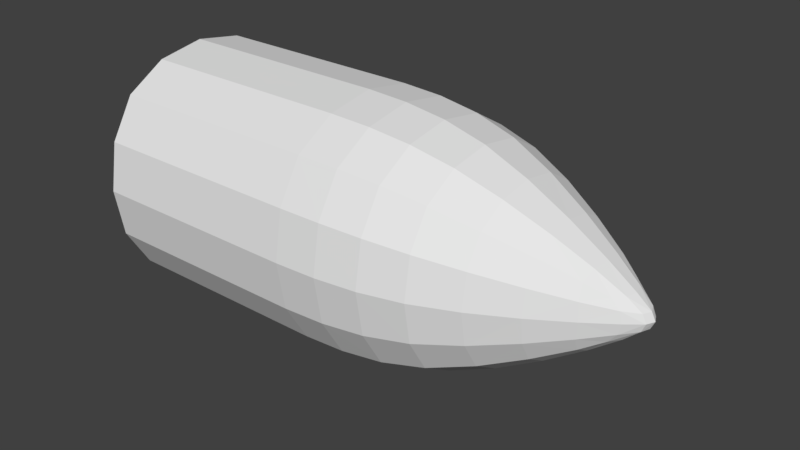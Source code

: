 # Source: Cannon_Shell_Basic.blend  (saved by Blender 2.78.0; exported with 4.5.12 LTS)
import bpy
from mathutils import Matrix  # noqa: F401  (used for matrix-valued properties, if any)

bpy.ops.wm.read_factory_settings(use_empty=True)
scene = bpy.context.scene
scene.name = 'Scene'

# ---- collections
col_collection_1 = bpy.data.collections.new('Collection 1'); scene.collection.children.link(col_collection_1)

# ---- materials (node trees are filled in below, after node groups)
mat_material = bpy.data.materials.new('Material')
mat_material.alpha_threshold = 0.0
mat_material.use_transparent_shadow = False
mat_material.roughness = 0.5
mat_material.line_color = (0.0, 0.0, 0.0, 1.0)

# ---- material node trees

# ---- world
world_world = bpy.data.worlds.new('World'); scene.world = world_world
world_world.color = (0.05088, 0.05088, 0.05088)
world_world.use_sun_shadow = False
world_world.sun_shadow_jitter_overblur = 0.0
world_world.cycles.sampling_method = 'MANUAL'

# ---- meshes
me_cube = bpy.data.meshes.new('Cube')
me_cube.from_pydata([(-0.1525, 6.286e-09, -0.1492), (-0.09781, 0.0, -0.1492), (-0.1525, -0.05967, -0.1392), (-0.208, 1.397e-08, -0.1492), (-0.1525, 0.05967, -0.1392), (-0.09781, 0.05967, -0.1392), (-0.09781, -0.05967, -0.1392), (-0.208, -0.05967, -0.1392), (-0.208, 0.05967, -0.1392), (-0.1525, -1.473e-08, 0.1492), (-0.1525, 0.05967, 0.1392), (-0.208, 9.313e-10, 0.1492), (-0.1525, -0.05967, 0.1392), (-0.09781, -3.26e-08, 0.1492), (-0.09781, 0.05967, 0.1392), (-0.208, 0.05967, 0.1392), (-0.208, -0.05967, 0.1392), (-0.09781, -0.05967, 0.1392), (0.2643, -0.07656, 0.0), (0.2141, -0.1041, 0.0), (0.2639, -0.07173, -0.03103), (0.3093, -0.04808, 0.0), (0.2639, -0.07173, 0.03103), (0.2141, -0.09715, 0.04164), (0.2141, -0.09715, -0.04164), (0.3074, -0.04596, -0.02085), (0.3074, -0.04596, 0.02085), (-0.1525, -0.1492, 0.0), (-0.09781, -0.1492, 0.0), (-0.1525, -0.1392, 0.05967), (-0.208, -0.1492, 0.0), (-0.1525, -0.1392, -0.05967), (-0.09781, -0.1392, -0.05967), (-0.09781, -0.1392, 0.05967), (-0.208, -0.1392, 0.05967), (-0.208, -0.1392, -0.05967), (-0.2638, 2.189e-08, 0.0), (-0.2638, -0.07459, 0.0), (-0.2638, 1.863e-08, 0.07459), (-0.2638, 0.07459, 0.0), (-0.2638, 2.421e-08, -0.07459), (-0.2638, -0.06961, -0.06962), (-0.2638, -0.06961, 0.06962), (-0.2638, 0.06962, 0.06962), (-0.2638, 0.06962, -0.06962), (-0.1525, 0.1492, 0.0), (-0.09781, 0.1492, 0.0), (-0.1525, 0.1392, -0.05967), (-0.208, 0.1492, 0.0), (-0.1525, 0.1392, 0.05967), (-0.09781, 0.1392, 0.05967), (-0.09781, 0.1392, -0.05967), (-0.208, 0.1392, -0.05967), (-0.208, 0.1392, 0.05967), (0.3654, -7.808e-08, 0.0), (0.3608, 0.00956, 0.0), (0.3608, -8.172e-08, 0.009561), (0.3608, -0.009561, 0.0), (0.3608, -7.427e-08, -0.009561), (0.3564, 0.01001, -0.01001), (0.3564, 0.01001, 0.01001), (0.3564, -0.01001, 0.01001), (0.3564, -0.01001, -0.01001), (0.2643, 0.07656, 0.0), (0.2141, 0.1041, 0.0), (0.2639, 0.07173, 0.03103), (0.3093, 0.04808, 0.0), (0.2639, 0.07173, -0.03103), (0.2141, 0.09715, -0.04164), (0.2141, 0.09715, 0.04164), (0.3074, 0.04596, 0.02085), (0.3074, 0.04596, -0.02085), (0.2643, -5.355e-08, -0.07656), (0.2141, -4.377e-08, -0.1041), (0.2639, 0.03103, -0.07173), (0.3093, -6.24e-08, -0.04808), (0.2639, -0.03103, -0.07173), (0.2141, -0.04164, -0.09715), (0.2141, 0.04164, -0.09715), (0.3074, 0.02085, -0.04596), (0.3074, -0.02085, -0.04596), (0.2643, -1.016e-07, 0.07656), (0.2141, -1.071e-07, 0.1041), (0.2639, -0.03103, 0.07173), (0.3093, -9.36e-08, 0.04808), (0.2639, 0.03103, 0.07173), (0.2141, 0.04164, 0.09715), (0.2141, -0.04164, 0.09715), (0.3074, -0.02085, 0.04596), (0.3074, 0.02085, 0.04596), (0.05918, 0.1469, 0.0), (0.1102, 0.1402, 0.0), (0.05918, 0.1371, -0.05877), (0.007914, 0.1492, 0.0), (0.05918, 0.1371, 0.05877), (0.1102, 0.1308, 0.05606), (0.1102, 0.1308, -0.05606), (0.007914, 0.1392, -0.05967), (0.007914, 0.1392, 0.05967), (0.05918, -0.1469, 0.0), (0.1102, -0.1402, 0.0), (0.05918, -0.1371, 0.05877), (0.007914, -0.1492, 0.0), (0.05918, -0.1371, -0.05877), (0.1102, -0.1308, -0.05606), (0.1102, -0.1308, 0.05606), (0.007914, -0.1392, 0.05967), (0.007914, -0.1392, -0.05967), (0.05918, -8.76e-08, 0.1469), (0.05918, 0.05877, 0.1371), (0.007914, -7.171e-08, 0.1492), (0.05918, -0.05877, 0.1371), (0.1102, -9.965e-08, 0.1402), (0.1102, 0.05606, 0.1308), (0.007914, 0.05967, 0.1392), (0.007914, -0.05967, 0.1392), (0.1102, -0.05606, 0.1308), (0.05918, -2.049e-08, -0.1469), (0.1102, -2.794e-08, -0.1402), (0.05918, -0.05877, -0.1371), (0.007914, -1.397e-08, -0.1492), (0.05918, 0.05877, -0.1371), (0.1102, 0.05606, -0.1308), (0.1102, -0.05606, -0.1308), (0.007914, -0.05967, -0.1392), (0.007914, 0.05967, -0.1392), (0.1616, 0.05065, -0.1182), (0.1616, -3.562e-08, -0.1266), (0.1616, -0.05065, -0.1182), (-0.09781, 0.1094, -0.1094), (-0.1525, 0.1094, -0.1094), (-0.208, 0.1094, -0.1094), (0.1616, 0.1182, -0.05065), (0.1616, 0.1266, 0.0), (0.1616, 0.1182, 0.05065), (-0.09781, -0.1094, -0.1094), (-0.1525, -0.1094, -0.1094), (-0.208, -0.1094, -0.1094), (0.1616, -0.1182, -0.05065), (0.1616, -0.1266, 0.0), (0.1616, -0.1182, 0.05065), (-0.2638, -0.05967, -0.1392), (-0.2638, 2.235e-08, -0.1492), (-0.2638, 0.05967, -0.1392), (-0.2638, -0.1392, -0.05967), (-0.2638, -0.1492, 0.0), (-0.2638, -0.1392, 0.05967), (-0.2638, 0.1392, -0.05967), (-0.2638, 0.1492, 0.0), (-0.2638, 0.1392, 0.05967), (0.1616, 0.05065, 0.1182), (0.1616, -1.066e-07, 0.1266), (0.1616, -0.05065, 0.1182), (-0.09781, 0.1094, 0.1094), (-0.1525, 0.1094, 0.1094), (-0.208, 0.1094, 0.1094), (-0.09781, -0.1094, 0.1094), (-0.1525, -0.1094, 0.1094), (-0.208, -0.1094, 0.1094), (-0.2638, -0.05967, 0.1392), (-0.2638, 1.676e-08, 0.1492), (-0.2638, 0.05967, 0.1392), (0.3398, 0.01316, -0.024), (0.3433, -6.979e-08, -0.02397), (0.3398, -0.01316, -0.024), (0.3398, 0.024, -0.01316), (0.3433, 0.02397, 0.0), (0.3398, 0.024, 0.01316), (0.3398, -0.024, -0.01316), (0.3433, -0.02397, 0.0), (0.3398, -0.024, 0.01316), (0.3398, 0.01316, 0.024), (0.3433, -8.644e-08, 0.02397), (0.3398, -0.01316, 0.024), (0.2141, -0.07633, -0.07633), (0.2634, -0.05672, -0.05672), (0.3055, -0.03756, -0.03756), (0.3055, -0.03756, 0.03756), (0.2634, -0.05672, 0.05672), (0.2141, -0.07633, 0.07633), (0.2141, 0.07633, 0.07633), (0.2634, 0.05672, 0.05672), (0.3055, 0.03756, 0.03756), (0.3055, 0.03756, -0.03756), (0.2634, 0.05672, -0.05672), (0.2141, 0.07633, -0.07633), (0.1102, 0.1028, -0.1028), (0.05918, 0.1077, -0.1077), (0.007914, 0.1094, -0.1094), (0.1102, -0.1028, -0.1028), (0.05918, -0.1077, -0.1077), (0.007914, -0.1094, -0.1094), (0.1102, 0.1028, 0.1028), (0.05918, 0.1077, 0.1077), (0.007914, 0.1094, 0.1094), (0.1102, -0.1028, 0.1028), (0.05918, -0.1077, 0.1077), (0.007914, -0.1094, 0.1094), (-0.04421, 0.1392, -0.05967), (-0.04421, 0.1492, 0.0), (-0.04421, 0.1392, 0.05967), (-0.04421, -0.1392, 0.05967), (-0.04421, -0.1492, 0.0), (-0.04421, -0.1392, -0.05967), (-0.04421, 0.05967, 0.1392), (-0.04421, -5.215e-08, 0.1492), (-0.04421, -0.05967, 0.1392), (-0.04421, -0.05967, -0.1392), (-0.04421, -7.218e-09, -0.1492), (-0.04421, 0.05967, -0.1392), (0.1616, 0.09286, -0.09286), (0.1616, -0.09286, -0.09286), (-0.2638, -0.1094, -0.1094), (-0.2638, 0.1094, -0.1094), (0.1616, 0.09286, 0.09286), (0.1616, -0.09286, 0.09286), (-0.2638, -0.1094, 0.1094), (-0.2638, 0.1094, 0.1094), (0.3299, 0.02467, -0.02467), (0.3299, -0.02467, -0.02467), (0.3299, 0.02467, 0.02467), (0.3299, -0.02467, 0.02467), (-0.04421, 0.1094, -0.1094), (-0.04421, -0.1094, -0.1094), (-0.04421, 0.1094, 0.1094), (-0.04421, -0.1094, 0.1094)], [], [(0, 4, 5, 1), (1, 5, 209, 208), (4, 130, 129, 5), (5, 129, 222, 209), (0, 1, 6, 2), (2, 6, 135, 136), (1, 208, 207, 6), (6, 207, 223, 135), (0, 2, 7, 3), (3, 7, 141, 142), (2, 136, 137, 7), (7, 137, 212, 141), (0, 3, 8, 4), (4, 8, 131, 130), (3, 142, 143, 8), (8, 143, 213, 131), (9, 13, 14, 10), (10, 14, 153, 154), (13, 205, 204, 14), (14, 204, 224, 153), (9, 10, 15, 11), (11, 15, 161, 160), (10, 154, 155, 15), (15, 155, 217, 161), (9, 11, 16, 12), (12, 16, 158, 157), (11, 160, 159, 16), (16, 159, 216, 158), (9, 12, 17, 13), (13, 17, 206, 205), (12, 157, 156, 17), (17, 156, 225, 206), (18, 22, 23, 19), (19, 23, 140, 139), (22, 178, 179, 23), (23, 179, 215, 140), (18, 19, 24, 20), (20, 24, 174, 175), (19, 139, 138, 24), (24, 138, 211, 174), (18, 20, 25, 21), (21, 25, 168, 169), (20, 175, 176, 25), (25, 176, 219, 168), (18, 21, 26, 22), (22, 26, 177, 178), (21, 169, 170, 26), (26, 170, 221, 177), (27, 31, 32, 28), (28, 32, 203, 202), (31, 136, 135, 32), (32, 135, 223, 203), (27, 28, 33, 29), (29, 33, 156, 157), (28, 202, 201, 33), (33, 201, 225, 156), (27, 29, 34, 30), (30, 34, 146, 145), (29, 157, 158, 34), (34, 158, 216, 146), (27, 30, 35, 31), (31, 35, 137, 136), (30, 145, 144, 35), (35, 144, 212, 137), (36, 40, 41, 37), (37, 41, 144, 145), (40, 142, 141, 41), (41, 141, 212, 144), (36, 37, 42, 38), (38, 42, 159, 160), (37, 145, 146, 42), (42, 146, 216, 159), (36, 38, 43, 39), (39, 43, 149, 148), (38, 160, 161, 43), (43, 161, 217, 149), (36, 39, 44, 40), (40, 44, 143, 142), (39, 148, 147, 44), (44, 147, 213, 143), (45, 49, 50, 46), (46, 50, 200, 199), (49, 154, 153, 50), (50, 153, 224, 200), (45, 46, 51, 47), (47, 51, 129, 130), (46, 199, 198, 51), (51, 198, 222, 129), (45, 47, 52, 48), (48, 52, 147, 148), (47, 130, 131, 52), (52, 131, 213, 147), (45, 48, 53, 49), (49, 53, 155, 154), (48, 148, 149, 53), (53, 149, 217, 155), (54, 58, 59, 55), (55, 59, 165, 166), (58, 163, 162, 59), (59, 162, 218, 165), (54, 55, 60, 56), (56, 60, 171, 172), (55, 166, 167, 60), (60, 167, 220, 171), (54, 56, 61, 57), (57, 61, 170, 169), (56, 172, 173, 61), (61, 173, 221, 170), (54, 57, 62, 58), (58, 62, 164, 163), (57, 169, 168, 62), (62, 168, 219, 164), (63, 67, 68, 64), (64, 68, 132, 133), (67, 184, 185, 68), (68, 185, 210, 132), (63, 64, 69, 65), (65, 69, 180, 181), (64, 133, 134, 69), (69, 134, 214, 180), (63, 65, 70, 66), (66, 70, 167, 166), (65, 181, 182, 70), (70, 182, 220, 167), (63, 66, 71, 67), (67, 71, 183, 184), (66, 166, 165, 71), (71, 165, 218, 183), (72, 76, 77, 73), (73, 77, 128, 127), (76, 175, 174, 77), (77, 174, 211, 128), (72, 73, 78, 74), (74, 78, 185, 184), (73, 127, 126, 78), (78, 126, 210, 185), (72, 74, 79, 75), (75, 79, 162, 163), (74, 184, 183, 79), (79, 183, 218, 162), (72, 75, 80, 76), (76, 80, 176, 175), (75, 163, 164, 80), (80, 164, 219, 176), (81, 85, 86, 82), (82, 86, 150, 151), (85, 181, 180, 86), (86, 180, 214, 150), (81, 82, 87, 83), (83, 87, 179, 178), (82, 151, 152, 87), (87, 152, 215, 179), (81, 83, 88, 84), (84, 88, 173, 172), (83, 178, 177, 88), (88, 177, 221, 173), (81, 84, 89, 85), (85, 89, 182, 181), (84, 172, 171, 89), (89, 171, 220, 182), (90, 94, 95, 91), (91, 95, 134, 133), (94, 193, 192, 95), (95, 192, 214, 134), (90, 91, 96, 92), (92, 96, 186, 187), (91, 133, 132, 96), (96, 132, 210, 186), (90, 92, 97, 93), (93, 97, 198, 199), (92, 187, 188, 97), (97, 188, 222, 198), (90, 93, 98, 94), (94, 98, 194, 193), (93, 199, 200, 98), (98, 200, 224, 194), (99, 103, 104, 100), (100, 104, 138, 139), (103, 190, 189, 104), (104, 189, 211, 138), (99, 100, 105, 101), (101, 105, 195, 196), (100, 139, 140, 105), (105, 140, 215, 195), (99, 101, 106, 102), (102, 106, 201, 202), (101, 196, 197, 106), (106, 197, 225, 201), (99, 102, 107, 103), (103, 107, 191, 190), (102, 202, 203, 107), (107, 203, 223, 191), (108, 112, 113, 109), (109, 113, 192, 193), (112, 151, 150, 113), (113, 150, 214, 192), (108, 109, 114, 110), (110, 114, 204, 205), (109, 193, 194, 114), (114, 194, 224, 204), (108, 110, 115, 111), (111, 115, 197, 196), (110, 205, 206, 115), (115, 206, 225, 197), (108, 111, 116, 112), (112, 116, 152, 151), (111, 196, 195, 116), (116, 195, 215, 152), (117, 121, 122, 118), (118, 122, 126, 127), (121, 187, 186, 122), (122, 186, 210, 126), (117, 118, 123, 119), (119, 123, 189, 190), (118, 127, 128, 123), (123, 128, 211, 189), (117, 119, 124, 120), (120, 124, 207, 208), (119, 190, 191, 124), (124, 191, 223, 207), (117, 120, 125, 121), (121, 125, 188, 187), (120, 208, 209, 125), (125, 209, 222, 188)])
_uv = me_cube.uv_layers.new(name='UVMap')
_uv.uv.foreach_set('vector', [0.2484, 0.5239, 0.2134, 0.5303, 0.2134, 0.4792, 0.2484, 0.4727, 0.2484, 0.4727, 0.2134, 0.4792, 0.2134, 0.429, 0.2484, 0.4226, 0.2134, 0.5303, 0.168, 0.5341, 0.168, 0.483, 0.2134, 0.4792, 0.2134, 0.4792, 0.168, 0.483, 0.168, 0.4328, 0.2134, 0.429, 0.9706, 0.1435, 0.9691, 0.1841, 0.9263, 0.1617, 0.9278, 0.1211, 0.9278, 0.1211, 0.9263, 0.1617, 0.8769, 0.1514, 0.8783, 0.1109, 0.9691, 0.1841, 0.9677, 0.2238, 0.9249, 0.2014, 0.9263, 0.1617, 0.9263, 0.1617, 0.9249, 0.2014, 0.8755, 0.1912, 0.8769, 0.1514, 0.9706, 0.1435, 0.9278, 0.1211, 0.9292, 0.08002, 0.972, 0.1024, 0.972, 0.1024, 0.9292, 0.08002, 0.9307, 0.03864, 0.9735, 0.06102, 0.9278, 0.1211, 0.8783, 0.1109, 0.8798, 0.06976, 0.9292, 0.08002, 0.9292, 0.08002, 0.8798, 0.06976, 0.8812, 0.02839, 0.9307, 0.03864, 0.2484, 0.5239, 0.2484, 0.5758, 0.2134, 0.5822, 0.2134, 0.5303, 0.2134, 0.5303, 0.2134, 0.5822, 0.168, 0.586, 0.168, 0.5341, 0.2484, 0.5758, 0.2484, 0.628, 0.2134, 0.6344, 0.2134, 0.5822, 0.2134, 0.5822, 0.2134, 0.6344, 0.168, 0.6382, 0.168, 0.586, 0.3442, 0.5337, 0.3442, 0.4841, 0.395, 0.4892, 0.395, 0.5388, 0.395, 0.5388, 0.395, 0.4892, 0.4463, 0.4883, 0.4463, 0.5379, 0.3442, 0.4841, 0.3442, 0.4355, 0.395, 0.4406, 0.395, 0.4892, 0.395, 0.4892, 0.395, 0.4406, 0.4463, 0.4397, 0.4463, 0.4883, 0.3442, 0.5337, 0.395, 0.5388, 0.395, 0.5891, 0.3442, 0.584, 0.3442, 0.584, 0.395, 0.5891, 0.395, 0.6397, 0.3442, 0.6346, 0.395, 0.5388, 0.4463, 0.5379, 0.4463, 0.5882, 0.395, 0.5891, 0.395, 0.5891, 0.4463, 0.5882, 0.4463, 0.6388, 0.395, 0.6397, 0.3442, 0.5337, 0.3442, 0.584, 0.3015, 0.5742, 0.3015, 0.5239, 0.5431, 0.1359, 0.5431, 0.08377, 0.5888, 0.08082, 0.5888, 0.1329, 0.3442, 0.584, 0.3442, 0.6346, 0.3015, 0.6248, 0.3015, 0.5742, 0.5431, 0.08377, 0.5431, 0.03133, 0.5888, 0.02839, 0.5888, 0.08082, 0.3442, 0.5337, 0.3015, 0.5239, 0.3015, 0.4743, 0.3442, 0.4841, 0.3442, 0.4841, 0.3015, 0.4743, 0.3015, 0.4257, 0.3442, 0.4355, 0.5431, 0.1359, 0.5888, 0.1329, 0.5888, 0.1843, 0.5431, 0.1873, 0.5431, 0.1873, 0.5888, 0.1843, 0.5888, 0.2347, 0.5431, 0.2376, 0.6555, 0.5342, 0.6299, 0.5323, 0.6339, 0.4825, 0.6684, 0.4843, 0.6684, 0.4843, 0.6339, 0.4825, 0.637, 0.4307, 0.679, 0.4329, 0.6299, 0.5323, 0.6036, 0.5318, 0.5981, 0.4824, 0.6339, 0.4825, 0.6339, 0.4825, 0.5981, 0.4824, 0.5935, 0.4306, 0.637, 0.4307, 0.8175, 0.477, 0.802, 0.4276, 0.8329, 0.4145, 0.8403, 0.4667, 0.8403, 0.4667, 0.8329, 0.4145, 0.8678, 0.4101, 0.8659, 0.4629, 0.802, 0.4276, 0.7896, 0.3788, 0.8272, 0.3628, 0.8329, 0.4145, 0.8329, 0.4145, 0.8272, 0.3628, 0.8696, 0.3575, 0.8678, 0.4101, 0.8175, 0.477, 0.8403, 0.4667, 0.8484, 0.5143, 0.8337, 0.5229, 0.8337, 0.5229, 0.8484, 0.5143, 0.856, 0.551, 0.8476, 0.5587, 0.8403, 0.4667, 0.8659, 0.4629, 0.8643, 0.51, 0.8484, 0.5143, 0.8484, 0.5143, 0.8643, 0.51, 0.8633, 0.5389, 0.856, 0.551, 0.6555, 0.5342, 0.6421, 0.5791, 0.6255, 0.5763, 0.6299, 0.5323, 0.6299, 0.5323, 0.6255, 0.5763, 0.609, 0.5743, 0.6036, 0.5318, 0.6421, 0.5791, 0.6308, 0.6133, 0.6209, 0.6093, 0.6255, 0.5763, 0.6255, 0.5763, 0.6209, 0.6093, 0.6126, 0.5992, 0.609, 0.5743, 0.6895, 0.1356, 0.7296, 0.1401, 0.7296, 0.1915, 0.6895, 0.187, 0.6895, 0.187, 0.7296, 0.1915, 0.7296, 0.2419, 0.6895, 0.2374, 0.8283, 0.1171, 0.8783, 0.1109, 0.8769, 0.1514, 0.8269, 0.1577, 0.8269, 0.1577, 0.8769, 0.1514, 0.8755, 0.1912, 0.8255, 0.1974, 0.6895, 0.1356, 0.6895, 0.187, 0.6401, 0.1844, 0.6401, 0.133, 0.6401, 0.133, 0.6401, 0.1844, 0.5888, 0.1843, 0.5888, 0.1329, 0.6895, 0.187, 0.6895, 0.2374, 0.6401, 0.2348, 0.6401, 0.1844, 0.6401, 0.1844, 0.6401, 0.2348, 0.5888, 0.2347, 0.5888, 0.1843, 0.6895, 0.1356, 0.6401, 0.133, 0.6401, 0.08094, 0.6895, 0.08354, 0.6895, 0.08354, 0.6401, 0.08094, 0.6401, 0.02851, 0.6895, 0.03111, 0.6401, 0.133, 0.5888, 0.1329, 0.5888, 0.08082, 0.6401, 0.08094, 0.6401, 0.08094, 0.5888, 0.08082, 0.5888, 0.02839, 0.6401, 0.02851, 0.6895, 0.1356, 0.6895, 0.08354, 0.7296, 0.08803, 0.7296, 0.1401, 0.8283, 0.1171, 0.8297, 0.07601, 0.8798, 0.06976, 0.8783, 0.1109, 0.6895, 0.08354, 0.6895, 0.03111, 0.7296, 0.0356, 0.7296, 0.08803, 0.8297, 0.07601, 0.8312, 0.03464, 0.8812, 0.02839, 0.8798, 0.06976, 0.6733, 0.8324, 0.6841, 0.7628, 0.7442, 0.7782, 0.7384, 0.844, 0.7384, 0.844, 0.7442, 0.7782, 0.8035, 0.7984, 0.8035, 0.8556, 0.6841, 0.7628, 0.695, 0.6932, 0.7456, 0.7117, 0.7442, 0.7782, 0.7442, 0.7782, 0.7456, 0.7117, 0.7847, 0.7473, 0.8035, 0.7984, 0.6733, 0.8324, 0.7384, 0.844, 0.7239, 0.9082, 0.6624, 0.902, 0.6624, 0.902, 0.7239, 0.9082, 0.7051, 0.9716, 0.6516, 0.9716, 0.7384, 0.844, 0.8035, 0.8556, 0.7861, 0.9097, 0.7239, 0.9082, 0.7239, 0.9082, 0.7861, 0.9097, 0.7528, 0.9515, 0.7051, 0.9716, 0.6733, 0.8324, 0.6624, 0.902, 0.6024, 0.8865, 0.6082, 0.8208, 0.6082, 0.8208, 0.6024, 0.8865, 0.5431, 0.8664, 0.5431, 0.8092, 0.6624, 0.902, 0.6516, 0.9716, 0.601, 0.9531, 0.6024, 0.8865, 0.6024, 0.8865, 0.601, 0.9531, 0.5619, 0.9175, 0.5431, 0.8664, 0.6733, 0.8324, 0.6082, 0.8208, 0.6227, 0.7566, 0.6841, 0.7628, 0.6841, 0.7628, 0.6227, 0.7566, 0.6415, 0.6932, 0.695, 0.6932, 0.6082, 0.8208, 0.5431, 0.8092, 0.5605, 0.755, 0.6227, 0.7566, 0.6227, 0.7566, 0.5605, 0.755, 0.5937, 0.7133, 0.6415, 0.6932, 0.06706, 0.5309, 0.02654, 0.5253, 0.02654, 0.4742, 0.06706, 0.4797, 0.06706, 0.4797, 0.02654, 0.4742, 0.02654, 0.424, 0.06706, 0.4296, 0.49, 0.5298, 0.4463, 0.5379, 0.4463, 0.4883, 0.49, 0.4801, 0.49, 0.4801, 0.4463, 0.4883, 0.4463, 0.4397, 0.49, 0.4315, 0.06706, 0.5309, 0.06706, 0.4797, 0.1167, 0.4829, 0.1167, 0.5341, 0.1167, 0.5341, 0.1167, 0.4829, 0.168, 0.483, 0.168, 0.5341, 0.06706, 0.4797, 0.06706, 0.4296, 0.1167, 0.4327, 0.1167, 0.4829, 0.1167, 0.4829, 0.1167, 0.4327, 0.168, 0.4328, 0.168, 0.483, 0.06706, 0.5309, 0.1167, 0.5341, 0.1167, 0.586, 0.06706, 0.5828, 0.06706, 0.5828, 0.1167, 0.586, 0.1167, 0.6382, 0.06706, 0.635, 0.1167, 0.5341, 0.168, 0.5341, 0.168, 0.586, 0.1167, 0.586, 0.1167, 0.586, 0.168, 0.586, 0.168, 0.6382, 0.1167, 0.6382, 0.06706, 0.5309, 0.06706, 0.5828, 0.02654, 0.5772, 0.02654, 0.5253, 0.49, 0.5298, 0.49, 0.58, 0.4463, 0.5882, 0.4463, 0.5379, 0.06706, 0.5828, 0.06706, 0.635, 0.02654, 0.6294, 0.02654, 0.5772, 0.49, 0.58, 0.49, 0.6307, 0.4463, 0.6388, 0.4463, 0.5882, 0.1357, 0.02839, 0.1429, 0.03341, 0.1386, 0.03871, 0.1313, 0.03386, 0.1313, 0.03386, 0.1386, 0.03871, 0.1346, 0.05617, 0.1247, 0.05196, 0.8678, 0.5785, 0.8775, 0.5599, 0.8857, 0.5631, 0.8744, 0.5795, 0.1386, 0.03871, 0.1478, 0.05566, 0.143, 0.06636, 0.1346, 0.05617, 0.4054, 0.02839, 0.4129, 0.03377, 0.4091, 0.04016, 0.4014, 0.03486, 0.4014, 0.03486, 0.4091, 0.04016, 0.4058, 0.05897, 0.3955, 0.05417, 0.4129, 0.03377, 0.4242, 0.05144, 0.4188, 0.05773, 0.4091, 0.04016, 0.4091, 0.04016, 0.4188, 0.05773, 0.4146, 0.06955, 0.4058, 0.05897, 0.6195, 0.6364, 0.6124, 0.6315, 0.6167, 0.6264, 0.624, 0.6311, 0.624, 0.6311, 0.6167, 0.6264, 0.6209, 0.6093, 0.6308, 0.6133, 0.4014, 0.03486, 0.3955, 0.05417, 0.3852, 0.05568, 0.3934, 0.03766, 0.6167, 0.6264, 0.6077, 0.6097, 0.6126, 0.5992, 0.6209, 0.6093, 0.8616, 0.5856, 0.8559, 0.578, 0.8621, 0.5707, 0.8678, 0.5785, 0.8678, 0.5785, 0.8621, 0.5707, 0.8696, 0.5515, 0.8775, 0.5599, 0.8559, 0.578, 0.8476, 0.5587, 0.856, 0.551, 0.8621, 0.5707, 0.8621, 0.5707, 0.856, 0.551, 0.8633, 0.5389, 0.8696, 0.5515, 0.1005, 0.1321, 0.1261, 0.1343, 0.1225, 0.1847, 0.0878, 0.1825, 0.0878, 0.1825, 0.1225, 0.1847, 0.1196, 0.237, 0.07743, 0.2343, 0.1261, 0.1343, 0.1524, 0.1348, 0.1582, 0.1847, 0.1225, 0.1847, 0.1225, 0.1847, 0.1582, 0.1847, 0.1631, 0.237, 0.1196, 0.237, 0.1005, 0.1321, 0.0878, 0.1825, 0.05953, 0.1786, 0.07924, 0.1297, 0.4489, 0.1368, 0.4644, 0.1877, 0.4339, 0.1934, 0.4266, 0.1415, 0.0878, 0.1825, 0.07743, 0.2343, 0.04303, 0.2295, 0.05953, 0.1786, 0.4644, 0.1877, 0.4772, 0.2401, 0.4401, 0.247, 0.4339, 0.1934, 0.1005, 0.1321, 0.07924, 0.1297, 0.09878, 0.08668, 0.1136, 0.08668, 0.1136, 0.08668, 0.09878, 0.08668, 0.1147, 0.05424, 0.1247, 0.05196, 0.4489, 0.1368, 0.4266, 0.1415, 0.4194, 0.09641, 0.4328, 0.09174, 0.4328, 0.09174, 0.4194, 0.09641, 0.4146, 0.06955, 0.4188, 0.05773, 0.1005, 0.1321, 0.1136, 0.08668, 0.1303, 0.08973, 0.1261, 0.1343, 0.1261, 0.1343, 0.1303, 0.08973, 0.1468, 0.09172, 0.1524, 0.1348, 0.1136, 0.08668, 0.1247, 0.05196, 0.1346, 0.05617, 0.1303, 0.08973, 0.1303, 0.08973, 0.1346, 0.05617, 0.143, 0.06636, 0.1468, 0.09172, 0.9132, 0.4809, 0.8912, 0.4688, 0.9023, 0.4173, 0.9321, 0.4329, 0.9321, 0.4329, 0.9023, 0.4173, 0.9116, 0.3662, 0.9479, 0.3852, 0.8912, 0.4688, 0.8659, 0.4629, 0.8678, 0.4101, 0.9023, 0.4173, 0.9023, 0.4173, 0.8678, 0.4101, 0.8696, 0.3575, 0.9116, 0.3662, 0.9132, 0.4809, 0.9321, 0.4329, 0.9531, 0.4539, 0.9291, 0.4961, 0.1756, 0.1324, 0.1899, 0.1821, 0.1582, 0.1847, 0.1524, 0.1348, 0.9321, 0.4329, 0.9479, 0.3852, 0.9735, 0.4108, 0.9531, 0.4539, 0.1899, 0.1821, 0.2017, 0.2338, 0.1631, 0.237, 0.1582, 0.1847, 0.9132, 0.4809, 0.9291, 0.4961, 0.9053, 0.5339, 0.8938, 0.5253, 0.8938, 0.5253, 0.9053, 0.5339, 0.8857, 0.5631, 0.8775, 0.5599, 0.1756, 0.1324, 0.1524, 0.1348, 0.1468, 0.09172, 0.1608, 0.08855, 0.1608, 0.08855, 0.1468, 0.09172, 0.143, 0.06636, 0.1478, 0.05566, 0.9132, 0.4809, 0.8938, 0.5253, 0.8798, 0.5155, 0.8912, 0.4688, 0.8912, 0.4688, 0.8798, 0.5155, 0.8643, 0.51, 0.8659, 0.4629, 0.8938, 0.5253, 0.8775, 0.5599, 0.8696, 0.5515, 0.8798, 0.5155, 0.8798, 0.5155, 0.8696, 0.5515, 0.8633, 0.5389, 0.8643, 0.51, 0.374, 0.1383, 0.4003, 0.1415, 0.3982, 0.194, 0.3627, 0.1905, 0.3627, 0.1905, 0.3982, 0.194, 0.3966, 0.2478, 0.3534, 0.2434, 0.4003, 0.1415, 0.4266, 0.1415, 0.4339, 0.1934, 0.3982, 0.194, 0.3982, 0.194, 0.4339, 0.1934, 0.4401, 0.247, 0.3966, 0.2478, 0.374, 0.1383, 0.3627, 0.1905, 0.3329, 0.1836, 0.3516, 0.1337, 0.5803, 0.5338, 0.5662, 0.4845, 0.5981, 0.4824, 0.6036, 0.5318, 0.3627, 0.1905, 0.3534, 0.2434, 0.3172, 0.2351, 0.3329, 0.1836, 0.5662, 0.4845, 0.5547, 0.4331, 0.5935, 0.4306, 0.5981, 0.4824, 0.374, 0.1383, 0.3516, 0.1337, 0.3702, 0.08939, 0.3856, 0.09078, 0.3856, 0.09078, 0.3702, 0.08939, 0.3852, 0.05568, 0.3955, 0.05417, 0.5803, 0.5338, 0.6036, 0.5318, 0.609, 0.5743, 0.5949, 0.5772, 0.5949, 0.5772, 0.609, 0.5743, 0.6126, 0.5992, 0.6077, 0.6097, 0.374, 0.1383, 0.3856, 0.09078, 0.4029, 0.0946, 0.4003, 0.1415, 0.4003, 0.1415, 0.4029, 0.0946, 0.4194, 0.09641, 0.4266, 0.1415, 0.3856, 0.09078, 0.3955, 0.05417, 0.4058, 0.05897, 0.4029, 0.0946, 0.4029, 0.0946, 0.4058, 0.05897, 0.4146, 0.06955, 0.4194, 0.09641, 0.06809, 0.3326, 0.02819, 0.3271, 0.03314, 0.2788, 0.07121, 0.284, 0.07121, 0.284, 0.03314, 0.2788, 0.04303, 0.2295, 0.07743, 0.2343, 0.4888, 0.3373, 0.4456, 0.3453, 0.4438, 0.2972, 0.4849, 0.2896, 0.4849, 0.2896, 0.4438, 0.2972, 0.4401, 0.247, 0.4772, 0.2401, 0.06809, 0.3326, 0.07121, 0.284, 0.1179, 0.287, 0.117, 0.3357, 0.117, 0.3357, 0.1179, 0.287, 0.1661, 0.287, 0.1675, 0.3357, 0.07121, 0.284, 0.07743, 0.2343, 0.1196, 0.237, 0.1179, 0.287, 0.1179, 0.287, 0.1196, 0.237, 0.1631, 0.237, 0.1661, 0.287, 0.06809, 0.3326, 0.117, 0.3357, 0.1167, 0.384, 0.06706, 0.3808, 0.06706, 0.3808, 0.1167, 0.384, 0.1167, 0.4327, 0.06706, 0.4296, 0.117, 0.3357, 0.1675, 0.3357, 0.168, 0.384, 0.1167, 0.384, 0.1167, 0.384, 0.168, 0.384, 0.168, 0.4328, 0.1167, 0.4327, 0.06809, 0.3326, 0.06706, 0.3808, 0.02654, 0.3752, 0.02819, 0.3271, 0.4888, 0.3373, 0.49, 0.3843, 0.4463, 0.3924, 0.4456, 0.3453, 0.06706, 0.3808, 0.06706, 0.4296, 0.02654, 0.424, 0.02654, 0.3752, 0.49, 0.3843, 0.49, 0.4315, 0.4463, 0.4397, 0.4463, 0.3924, 0.6885, 0.3347, 0.728, 0.3392, 0.723, 0.3876, 0.6853, 0.3833, 0.7827, 0.3348, 0.8243, 0.317, 0.8272, 0.3628, 0.7896, 0.3788, 0.8235, 0.2754, 0.8727, 0.2692, 0.8713, 0.3112, 0.8243, 0.317, 0.8243, 0.317, 0.8713, 0.3112, 0.8696, 0.3575, 0.8272, 0.3628, 0.6885, 0.3347, 0.6853, 0.3833, 0.6389, 0.3809, 0.6398, 0.3322, 0.6398, 0.3322, 0.6389, 0.3809, 0.5907, 0.3808, 0.5893, 0.3321, 0.6853, 0.3833, 0.679, 0.4329, 0.637, 0.4307, 0.6389, 0.3809, 0.6389, 0.3809, 0.637, 0.4307, 0.5935, 0.4306, 0.5907, 0.3808, 0.6885, 0.3347, 0.6398, 0.3322, 0.6401, 0.2838, 0.6895, 0.2864, 0.6895, 0.2864, 0.6401, 0.2838, 0.6401, 0.2348, 0.6895, 0.2374, 0.6398, 0.3322, 0.5893, 0.3321, 0.5888, 0.2836, 0.6401, 0.2838, 0.6401, 0.2838, 0.5888, 0.2836, 0.5888, 0.2347, 0.6401, 0.2348, 0.6885, 0.3347, 0.6895, 0.2864, 0.7296, 0.2908, 0.728, 0.3392, 0.8235, 0.2754, 0.8241, 0.2361, 0.8741, 0.2298, 0.8727, 0.2692, 0.6895, 0.2864, 0.6895, 0.2374, 0.7296, 0.2419, 0.7296, 0.2908, 0.8241, 0.2361, 0.8255, 0.1974, 0.8755, 0.1912, 0.8741, 0.2298, 0.3451, 0.3412, 0.3479, 0.2933, 0.3957, 0.2981, 0.3952, 0.3462, 0.3952, 0.3462, 0.3957, 0.2981, 0.4438, 0.2972, 0.4456, 0.3453, 0.3479, 0.2933, 0.3534, 0.2434, 0.3966, 0.2478, 0.3957, 0.2981, 0.3957, 0.2981, 0.3966, 0.2478, 0.4401, 0.247, 0.4438, 0.2972, 0.3451, 0.3412, 0.3952, 0.3462, 0.395, 0.3933, 0.3442, 0.3883, 0.3442, 0.3883, 0.395, 0.3933, 0.395, 0.4406, 0.3442, 0.4355, 0.3952, 0.3462, 0.4456, 0.3453, 0.4463, 0.3924, 0.395, 0.3933, 0.395, 0.3933, 0.4463, 0.3924, 0.4463, 0.4397, 0.395, 0.4406, 0.3451, 0.3412, 0.3442, 0.3883, 0.3015, 0.3784, 0.3031, 0.3315, 0.5443, 0.335, 0.5431, 0.2866, 0.5888, 0.2836, 0.5893, 0.3321, 0.3442, 0.3883, 0.3442, 0.4355, 0.3015, 0.4257, 0.3015, 0.3784, 0.5431, 0.2866, 0.5431, 0.2376, 0.5888, 0.2347, 0.5888, 0.2836, 0.3451, 0.3412, 0.3031, 0.3315, 0.3078, 0.2841, 0.3479, 0.2933, 0.3479, 0.2933, 0.3078, 0.2841, 0.3172, 0.2351, 0.3534, 0.2434, 0.5443, 0.335, 0.5893, 0.3321, 0.5907, 0.3808, 0.5477, 0.3835, 0.5477, 0.3835, 0.5907, 0.3808, 0.5935, 0.4306, 0.5547, 0.4331, 0.2467, 0.3257, 0.2123, 0.332, 0.2087, 0.2835, 0.2416, 0.2774, 0.2416, 0.2774, 0.2087, 0.2835, 0.2017, 0.2338, 0.2314, 0.2283, 0.2123, 0.332, 0.1675, 0.3357, 0.1661, 0.287, 0.2087, 0.2835, 0.2087, 0.2835, 0.1661, 0.287, 0.1631, 0.237, 0.2017, 0.2338, 0.9636, 0.3013, 0.9579, 0.3418, 0.9177, 0.3208, 0.9214, 0.2793, 0.9214, 0.2793, 0.9177, 0.3208, 0.8713, 0.3112, 0.8727, 0.2692, 0.9579, 0.3418, 0.9479, 0.3852, 0.9116, 0.3662, 0.9177, 0.3208, 0.9177, 0.3208, 0.9116, 0.3662, 0.8696, 0.3575, 0.8713, 0.3112, 0.9636, 0.3013, 0.9214, 0.2793, 0.9236, 0.2401, 0.9664, 0.2625, 0.9664, 0.2625, 0.9236, 0.2401, 0.9249, 0.2014, 0.9677, 0.2238, 0.9214, 0.2793, 0.8727, 0.2692, 0.8741, 0.2298, 0.9236, 0.2401, 0.9236, 0.2401, 0.8741, 0.2298, 0.8755, 0.1912, 0.9249, 0.2014, 0.2467, 0.3257, 0.2484, 0.3738, 0.2134, 0.3802, 0.2123, 0.332, 0.2123, 0.332, 0.2134, 0.3802, 0.168, 0.384, 0.1675, 0.3357, 0.2484, 0.3738, 0.2484, 0.4226, 0.2134, 0.429, 0.2134, 0.3802, 0.2134, 0.3802, 0.2134, 0.429, 0.168, 0.4328, 0.168, 0.384])
me_cube.materials.append(mat_material)
me_cube.use_remesh_preserve_volume = False
me_cube.use_remesh_preserve_attributes = False
me_cube.use_mirror_vertex_groups = False
me_cube.update()

# ---- objects
ob_cube = bpy.data.objects.new('Cube', me_cube)

# ---- transforms, parenting, visibility, modifiers, constraints
ob_cube.location = (0.0, 0.0, 0.0)
ob_cube.scale = (0.4705, 0.4705, 0.4705)
ob_cube.lock_rotations_4d = False
ob_cube.empty_display_type = 'ARROWS'
ob_cube.lineart.crease_threshold = 0.0

# ---- collection membership
col_collection_1.objects.link(ob_cube)

# ---- scene / render settings (as saved in the file)
scene.frame_start = 1; scene.frame_end = 250; scene.frame_set(1)
scene.render.engine = 'BLENDER_EEVEE_NEXT'
scene.render.resolution_percentage = 50
scene.render.dither_intensity = 0.0
scene.cycles.use_denoising = False
scene.cycles.samples = 128
scene.cycles.sampling_pattern = 'TABULATED_SOBOL'
scene.cycles.light_sampling_threshold = 0.0
scene.cycles.use_adaptive_sampling = False
scene.cycles.use_light_tree = False
scene.cycles.blur_glossy = 0.0
scene.cycles.sample_clamp_indirect = 0.0
scene.view_settings.view_transform = 'Standard'
bpy.context.view_layer.update()

# ---- added for rendering (the .blend has no active camera and no usable light): camera, sun
cam_auto = bpy.data.cameras.new('AutoCamera')
cam_auto.lens = 50.0
cam_auto.sensor_width = 36.0
cam_auto.clip_end = 1000.0
ob_auto_camera = bpy.data.objects.new('AutoCamera', cam_auto)
scene.collection.objects.link(ob_auto_camera)
ob_auto_camera.location = (0.35372, -0.39577, 0.263847)
ob_auto_camera.rotation_euler = (1.09748, -7.21219e-08, 0.694738)
scene.camera = ob_auto_camera
light_auto_sun = bpy.data.lights.new('AutoSun', 'SUN')
light_auto_sun.energy = 3.0
light_auto_sun.angle = 0.0523599
ob_auto_sun = bpy.data.objects.new('AutoSun', light_auto_sun)
scene.collection.objects.link(ob_auto_sun)
ob_auto_sun.rotation_euler = (0.872665, 0.174533, 0.523599)
bpy.context.view_layer.update()
